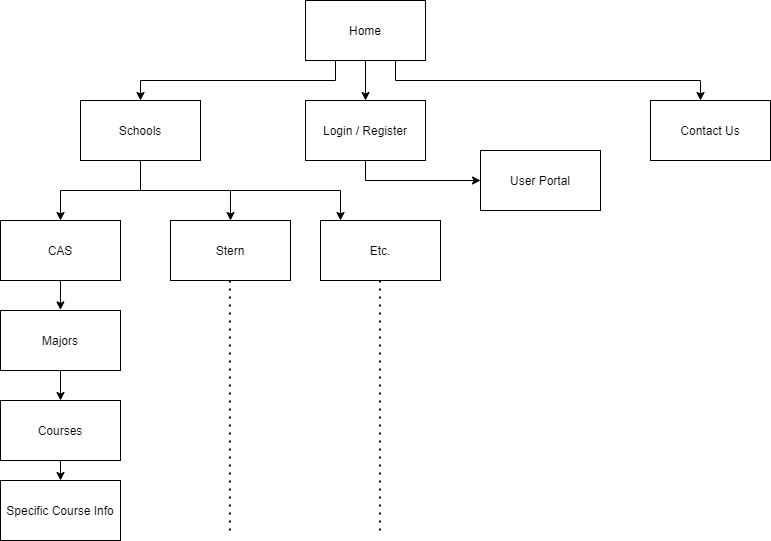

The diagram above was exported from draw.io. Its source (the exported page's mxGraphModel, read from the mxfile embedded in the PNG):
<mxGraphModel dx="2062" dy="1135" grid="1" gridSize="10" guides="1" tooltips="1" connect="1" arrows="1" fold="1" page="1" pageScale="1" pageWidth="850" pageHeight="1100" math="0" shadow="0">
  <root>
    <mxCell id="0" />
    <mxCell id="1" parent="0" />
    <mxCell id="HV-YMJutzU9v7GkNX8pr-2" style="edgeStyle=orthogonalEdgeStyle;rounded=0;orthogonalLoop=1;jettySize=auto;html=1;exitX=0.25;exitY=1;exitDx=0;exitDy=0;" parent="1" source="HV-YMJutzU9v7GkNX8pr-1" edge="1">
      <mxGeometry relative="1" as="geometry">
        <mxPoint x="200" y="140" as="targetPoint" />
      </mxGeometry>
    </mxCell>
    <mxCell id="HV-YMJutzU9v7GkNX8pr-4" style="edgeStyle=orthogonalEdgeStyle;rounded=0;orthogonalLoop=1;jettySize=auto;html=1;exitX=0.75;exitY=1;exitDx=0;exitDy=0;" parent="1" source="HV-YMJutzU9v7GkNX8pr-1" edge="1">
      <mxGeometry relative="1" as="geometry">
        <mxPoint x="760" y="140" as="targetPoint" />
      </mxGeometry>
    </mxCell>
    <mxCell id="__EHLYpt-U0OejDIuDUY-1" style="edgeStyle=orthogonalEdgeStyle;rounded=0;orthogonalLoop=1;jettySize=auto;html=1;exitX=0.5;exitY=1;exitDx=0;exitDy=0;entryX=0.5;entryY=0;entryDx=0;entryDy=0;" parent="1" source="HV-YMJutzU9v7GkNX8pr-1" target="HV-YMJutzU9v7GkNX8pr-12" edge="1">
      <mxGeometry relative="1" as="geometry" />
    </mxCell>
    <mxCell id="HV-YMJutzU9v7GkNX8pr-1" value="Home&lt;br&gt;" style="rounded=0;whiteSpace=wrap;html=1;" parent="1" vertex="1">
      <mxGeometry x="365" y="40" width="120" height="60" as="geometry" />
    </mxCell>
    <mxCell id="HV-YMJutzU9v7GkNX8pr-11" style="edgeStyle=orthogonalEdgeStyle;rounded=0;orthogonalLoop=1;jettySize=auto;html=1;exitX=0.5;exitY=1;exitDx=0;exitDy=0;entryX=0.5;entryY=0;entryDx=0;entryDy=0;" parent="1" source="HV-YMJutzU9v7GkNX8pr-3" target="HV-YMJutzU9v7GkNX8pr-6" edge="1">
      <mxGeometry relative="1" as="geometry">
        <mxPoint x="199.9411764705883" y="220" as="targetPoint" />
      </mxGeometry>
    </mxCell>
    <mxCell id="HV-YMJutzU9v7GkNX8pr-13" style="edgeStyle=orthogonalEdgeStyle;rounded=0;orthogonalLoop=1;jettySize=auto;html=1;exitX=0.5;exitY=1;exitDx=0;exitDy=0;" parent="1" source="HV-YMJutzU9v7GkNX8pr-3" target="HV-YMJutzU9v7GkNX8pr-7" edge="1">
      <mxGeometry relative="1" as="geometry" />
    </mxCell>
    <mxCell id="HV-YMJutzU9v7GkNX8pr-31" style="edgeStyle=orthogonalEdgeStyle;rounded=0;orthogonalLoop=1;jettySize=auto;html=1;exitX=0.5;exitY=1;exitDx=0;exitDy=0;" parent="1" source="HV-YMJutzU9v7GkNX8pr-3" edge="1">
      <mxGeometry relative="1" as="geometry">
        <mxPoint x="400" y="260" as="targetPoint" />
      </mxGeometry>
    </mxCell>
    <mxCell id="HV-YMJutzU9v7GkNX8pr-3" value="Schools" style="rounded=0;whiteSpace=wrap;html=1;" parent="1" vertex="1">
      <mxGeometry x="140" y="140" width="120" height="60" as="geometry" />
    </mxCell>
    <mxCell id="HV-YMJutzU9v7GkNX8pr-5" value="Contact Us" style="rounded=0;whiteSpace=wrap;html=1;" parent="1" vertex="1">
      <mxGeometry x="710" y="140" width="120" height="60" as="geometry" />
    </mxCell>
    <mxCell id="HV-YMJutzU9v7GkNX8pr-18" style="edgeStyle=orthogonalEdgeStyle;rounded=0;orthogonalLoop=1;jettySize=auto;html=1;exitX=0.5;exitY=1;exitDx=0;exitDy=0;entryX=0.428;entryY=-0.005;entryDx=0;entryDy=0;entryPerimeter=0;" parent="1" source="HV-YMJutzU9v7GkNX8pr-6" edge="1">
      <mxGeometry relative="1" as="geometry">
        <mxPoint x="119.92000000000007" y="349.4000000000001" as="targetPoint" />
      </mxGeometry>
    </mxCell>
    <mxCell id="HV-YMJutzU9v7GkNX8pr-6" value="CAS" style="rounded=0;whiteSpace=wrap;html=1;" parent="1" vertex="1">
      <mxGeometry x="60" y="260" width="120" height="60" as="geometry" />
    </mxCell>
    <mxCell id="HV-YMJutzU9v7GkNX8pr-7" value="Stern" style="rounded=0;whiteSpace=wrap;html=1;" parent="1" vertex="1">
      <mxGeometry x="230" y="260" width="120" height="60" as="geometry" />
    </mxCell>
    <mxCell id="__EHLYpt-U0OejDIuDUY-2" style="edgeStyle=orthogonalEdgeStyle;rounded=0;orthogonalLoop=1;jettySize=auto;html=1;exitX=0.5;exitY=1;exitDx=0;exitDy=0;" parent="1" source="HV-YMJutzU9v7GkNX8pr-12" edge="1">
      <mxGeometry relative="1" as="geometry">
        <mxPoint x="425" y="200" as="targetPoint" />
      </mxGeometry>
    </mxCell>
    <mxCell id="__EHLYpt-U0OejDIuDUY-4" style="edgeStyle=orthogonalEdgeStyle;rounded=0;orthogonalLoop=1;jettySize=auto;html=1;exitX=0.5;exitY=1;exitDx=0;exitDy=0;entryX=0;entryY=0.5;entryDx=0;entryDy=0;" parent="1" source="HV-YMJutzU9v7GkNX8pr-12" target="__EHLYpt-U0OejDIuDUY-5" edge="1">
      <mxGeometry relative="1" as="geometry">
        <mxPoint x="425" y="260" as="targetPoint" />
      </mxGeometry>
    </mxCell>
    <mxCell id="HV-YMJutzU9v7GkNX8pr-12" value="Login / Register" style="rounded=0;whiteSpace=wrap;html=1;" parent="1" vertex="1">
      <mxGeometry x="365" y="140" width="120" height="60" as="geometry" />
    </mxCell>
    <mxCell id="HV-YMJutzU9v7GkNX8pr-25" style="edgeStyle=orthogonalEdgeStyle;rounded=0;orthogonalLoop=1;jettySize=auto;html=1;exitX=0.5;exitY=1;exitDx=0;exitDy=0;entryX=0.5;entryY=0;entryDx=0;entryDy=0;" parent="1" source="HV-YMJutzU9v7GkNX8pr-20" target="HV-YMJutzU9v7GkNX8pr-22" edge="1">
      <mxGeometry relative="1" as="geometry" />
    </mxCell>
    <mxCell id="HV-YMJutzU9v7GkNX8pr-20" value="Courses" style="rounded=0;whiteSpace=wrap;html=1;" parent="1" vertex="1">
      <mxGeometry x="60" y="440" width="120" height="60" as="geometry" />
    </mxCell>
    <mxCell id="HV-YMJutzU9v7GkNX8pr-22" value="Specific Course Info" style="rounded=0;whiteSpace=wrap;html=1;" parent="1" vertex="1">
      <mxGeometry x="60" y="520" width="120" height="60" as="geometry" />
    </mxCell>
    <mxCell id="__EHLYpt-U0OejDIuDUY-5" value="User Portal" style="rounded=0;whiteSpace=wrap;html=1;" parent="1" vertex="1">
      <mxGeometry x="540" y="190" width="120" height="60" as="geometry" />
    </mxCell>
    <mxCell id="HV-YMJutzU9v7GkNX8pr-30" style="edgeStyle=orthogonalEdgeStyle;rounded=0;orthogonalLoop=1;jettySize=auto;html=1;exitX=0.5;exitY=1;exitDx=0;exitDy=0;entryX=0.5;entryY=0;entryDx=0;entryDy=0;" parent="1" source="HV-YMJutzU9v7GkNX8pr-28" target="HV-YMJutzU9v7GkNX8pr-20" edge="1">
      <mxGeometry relative="1" as="geometry" />
    </mxCell>
    <mxCell id="HV-YMJutzU9v7GkNX8pr-28" value="Majors" style="rounded=0;whiteSpace=wrap;html=1;" parent="1" vertex="1">
      <mxGeometry x="60" y="350" width="120" height="60" as="geometry" />
    </mxCell>
    <mxCell id="HV-YMJutzU9v7GkNX8pr-32" value="Etc." style="rounded=0;whiteSpace=wrap;html=1;" parent="1" vertex="1">
      <mxGeometry x="380" y="260" width="120" height="60" as="geometry" />
    </mxCell>
    <mxCell id="HV-YMJutzU9v7GkNX8pr-33" value="" style="endArrow=none;dashed=1;html=1;dashPattern=1 3;strokeWidth=2;rounded=0;" parent="1" edge="1">
      <mxGeometry width="50" height="50" relative="1" as="geometry">
        <mxPoint x="439.41" y="570" as="sourcePoint" />
        <mxPoint x="439.41" y="320" as="targetPoint" />
      </mxGeometry>
    </mxCell>
    <mxCell id="HV-YMJutzU9v7GkNX8pr-34" value="" style="endArrow=none;dashed=1;html=1;dashPattern=1 3;strokeWidth=2;rounded=0;" parent="1" edge="1">
      <mxGeometry width="50" height="50" relative="1" as="geometry">
        <mxPoint x="289.4100000000001" y="570" as="sourcePoint" />
        <mxPoint x="289.4100000000001" y="320" as="targetPoint" />
      </mxGeometry>
    </mxCell>
  </root>
</mxGraphModel>